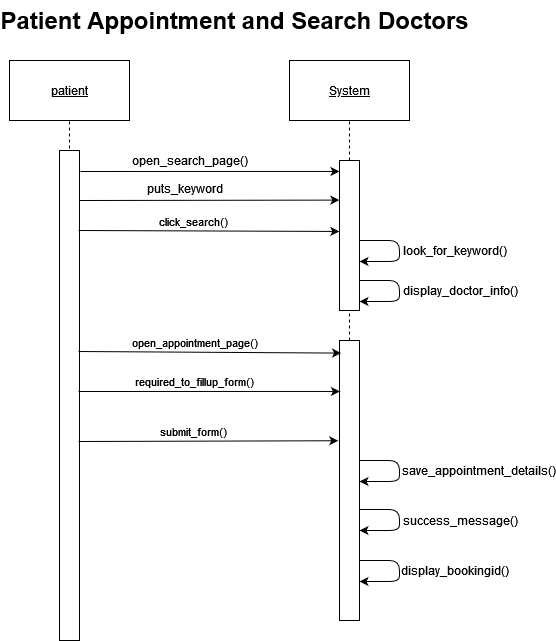

The diagram above was exported from draw.io. Its source (the exported page's mxGraphModel, read from the mxfile embedded in the PNG):
<mxGraphModel dx="625" dy="751" grid="1" gridSize="10" guides="1" tooltips="1" connect="1" arrows="1" fold="1" page="1" pageScale="1" pageWidth="850" pageHeight="1100" math="0" shadow="0">
  <root>
    <mxCell id="0" />
    <mxCell id="1" parent="0" />
    <mxCell id="qnXlQ6hsgcJRYSCEZUMd-1" value="&lt;u&gt;patient&lt;/u&gt;" style="rounded=0;whiteSpace=wrap;html=1;" vertex="1" parent="1">
      <mxGeometry x="200" y="80" width="120" height="60" as="geometry" />
    </mxCell>
    <mxCell id="qnXlQ6hsgcJRYSCEZUMd-2" value="&lt;u&gt;System&lt;/u&gt;" style="rounded=0;whiteSpace=wrap;html=1;" vertex="1" parent="1">
      <mxGeometry x="480" y="80" width="120" height="60" as="geometry" />
    </mxCell>
    <mxCell id="qnXlQ6hsgcJRYSCEZUMd-3" value="" style="endArrow=none;dashed=1;html=1;entryX=0.5;entryY=1;entryDx=0;entryDy=0;" edge="1" parent="1" target="qnXlQ6hsgcJRYSCEZUMd-1">
      <mxGeometry width="50" height="50" relative="1" as="geometry">
        <mxPoint x="260" y="600" as="sourcePoint" />
        <mxPoint x="410" y="360" as="targetPoint" />
      </mxGeometry>
    </mxCell>
    <mxCell id="qnXlQ6hsgcJRYSCEZUMd-4" value="" style="endArrow=none;dashed=1;html=1;entryX=0.5;entryY=1;entryDx=0;entryDy=0;" edge="1" parent="1" target="qnXlQ6hsgcJRYSCEZUMd-2">
      <mxGeometry width="50" height="50" relative="1" as="geometry">
        <mxPoint x="540" y="600" as="sourcePoint" />
        <mxPoint x="410" y="360" as="targetPoint" />
      </mxGeometry>
    </mxCell>
    <mxCell id="qnXlQ6hsgcJRYSCEZUMd-5" value="" style="html=1;points=[];perimeter=orthogonalPerimeter;" vertex="1" parent="1">
      <mxGeometry x="250" y="170" width="20" height="490" as="geometry" />
    </mxCell>
    <mxCell id="qnXlQ6hsgcJRYSCEZUMd-6" value="" style="html=1;points=[];perimeter=orthogonalPerimeter;" vertex="1" parent="1">
      <mxGeometry x="530" y="180" width="20" height="150" as="geometry" />
    </mxCell>
    <mxCell id="qnXlQ6hsgcJRYSCEZUMd-7" value="" style="html=1;points=[];perimeter=orthogonalPerimeter;" vertex="1" parent="1">
      <mxGeometry x="530" y="360" width="20" height="280" as="geometry" />
    </mxCell>
    <mxCell id="qnXlQ6hsgcJRYSCEZUMd-10" value="" style="endArrow=classic;html=1;entryX=0;entryY=0.073;entryDx=0;entryDy=0;entryPerimeter=0;" edge="1" parent="1" target="qnXlQ6hsgcJRYSCEZUMd-6">
      <mxGeometry width="50" height="50" relative="1" as="geometry">
        <mxPoint x="271" y="191" as="sourcePoint" />
        <mxPoint x="510" y="191" as="targetPoint" />
      </mxGeometry>
    </mxCell>
    <mxCell id="qnXlQ6hsgcJRYSCEZUMd-11" value="" style="endArrow=classic;html=1;entryX=-0.007;entryY=0.264;entryDx=0;entryDy=0;entryPerimeter=0;" edge="1" parent="1" target="qnXlQ6hsgcJRYSCEZUMd-6">
      <mxGeometry width="50" height="50" relative="1" as="geometry">
        <mxPoint x="270" y="220" as="sourcePoint" />
        <mxPoint x="510" y="221" as="targetPoint" />
      </mxGeometry>
    </mxCell>
    <mxCell id="qnXlQ6hsgcJRYSCEZUMd-12" value="" style="endArrow=classic;html=1;entryX=-0.007;entryY=0.473;entryDx=0;entryDy=0;entryPerimeter=0;" edge="1" parent="1" target="qnXlQ6hsgcJRYSCEZUMd-6">
      <mxGeometry width="50" height="50" relative="1" as="geometry">
        <mxPoint x="269" y="250" as="sourcePoint" />
        <mxPoint x="510" y="248" as="targetPoint" />
      </mxGeometry>
    </mxCell>
    <mxCell id="qnXlQ6hsgcJRYSCEZUMd-21" value="click_search()" style="edgeLabel;html=1;align=center;verticalAlign=middle;resizable=0;points=[];" vertex="1" connectable="0" parent="qnXlQ6hsgcJRYSCEZUMd-12">
      <mxGeometry x="-0.135" y="-1" relative="1" as="geometry">
        <mxPoint x="2" y="-11" as="offset" />
      </mxGeometry>
    </mxCell>
    <mxCell id="qnXlQ6hsgcJRYSCEZUMd-13" value="open_search_page()" style="text;html=1;align=center;verticalAlign=middle;resizable=0;points=[];autosize=1;strokeColor=none;" vertex="1" parent="1">
      <mxGeometry x="315" y="170" width="130" height="20" as="geometry" />
    </mxCell>
    <mxCell id="qnXlQ6hsgcJRYSCEZUMd-14" value="" style="endArrow=classic;html=1;" edge="1" parent="1">
      <mxGeometry width="50" height="50" relative="1" as="geometry">
        <mxPoint x="550" y="260" as="sourcePoint" />
        <mxPoint x="550" y="281" as="targetPoint" />
        <Array as="points">
          <mxPoint x="590" y="260" />
          <mxPoint x="590" y="281" />
        </Array>
      </mxGeometry>
    </mxCell>
    <mxCell id="qnXlQ6hsgcJRYSCEZUMd-15" value="" style="endArrow=classic;html=1;" edge="1" parent="1">
      <mxGeometry width="50" height="50" relative="1" as="geometry">
        <mxPoint x="550" y="300" as="sourcePoint" />
        <mxPoint x="550" y="321" as="targetPoint" />
        <Array as="points">
          <mxPoint x="590" y="300" />
          <mxPoint x="590" y="321" />
        </Array>
      </mxGeometry>
    </mxCell>
    <mxCell id="qnXlQ6hsgcJRYSCEZUMd-18" value="&lt;div&gt;look_for_keyword()&lt;/div&gt;" style="text;html=1;strokeColor=none;fillColor=none;align=center;verticalAlign=middle;whiteSpace=wrap;rounded=0;" vertex="1" parent="1">
      <mxGeometry x="626" y="260" width="40" height="20" as="geometry" />
    </mxCell>
    <mxCell id="qnXlQ6hsgcJRYSCEZUMd-19" value="&lt;div&gt;display_doctor_info()&lt;/div&gt;" style="text;html=1;strokeColor=none;fillColor=none;align=center;verticalAlign=middle;whiteSpace=wrap;rounded=0;" vertex="1" parent="1">
      <mxGeometry x="631" y="300" width="40" height="20" as="geometry" />
    </mxCell>
    <mxCell id="qnXlQ6hsgcJRYSCEZUMd-20" value="puts_keyword" style="text;html=1;align=center;verticalAlign=middle;resizable=0;points=[];autosize=1;strokeColor=none;" vertex="1" parent="1">
      <mxGeometry x="330" y="198" width="90" height="20" as="geometry" />
    </mxCell>
    <mxCell id="qnXlQ6hsgcJRYSCEZUMd-22" value="" style="endArrow=classic;html=1;entryX=0.079;entryY=0.045;entryDx=0;entryDy=0;entryPerimeter=0;" edge="1" parent="1" target="qnXlQ6hsgcJRYSCEZUMd-7">
      <mxGeometry width="50" height="50" relative="1" as="geometry">
        <mxPoint x="269" y="371" as="sourcePoint" />
        <mxPoint x="510" y="370" as="targetPoint" />
      </mxGeometry>
    </mxCell>
    <mxCell id="qnXlQ6hsgcJRYSCEZUMd-23" value="&lt;div&gt;open_appointment_page()&lt;/div&gt;" style="edgeLabel;html=1;align=center;verticalAlign=middle;resizable=0;points=[];" vertex="1" connectable="0" parent="qnXlQ6hsgcJRYSCEZUMd-22">
      <mxGeometry x="-0.135" y="-1" relative="1" as="geometry">
        <mxPoint x="2" y="-11" as="offset" />
      </mxGeometry>
    </mxCell>
    <mxCell id="qnXlQ6hsgcJRYSCEZUMd-24" value="" style="endArrow=classic;html=1;entryX=0.021;entryY=0.182;entryDx=0;entryDy=0;entryPerimeter=0;" edge="1" parent="1" target="qnXlQ6hsgcJRYSCEZUMd-7">
      <mxGeometry width="50" height="50" relative="1" as="geometry">
        <mxPoint x="269" y="411" as="sourcePoint" />
        <mxPoint x="520" y="409" as="targetPoint" />
      </mxGeometry>
    </mxCell>
    <mxCell id="qnXlQ6hsgcJRYSCEZUMd-25" value="required_to_fillup_form()" style="edgeLabel;html=1;align=center;verticalAlign=middle;resizable=0;points=[];" vertex="1" connectable="0" parent="qnXlQ6hsgcJRYSCEZUMd-24">
      <mxGeometry x="-0.135" y="-1" relative="1" as="geometry">
        <mxPoint x="2" y="-11" as="offset" />
      </mxGeometry>
    </mxCell>
    <mxCell id="qnXlQ6hsgcJRYSCEZUMd-26" value="" style="endArrow=classic;html=1;entryX=-0.064;entryY=0.358;entryDx=0;entryDy=0;entryPerimeter=0;" edge="1" parent="1" target="qnXlQ6hsgcJRYSCEZUMd-7">
      <mxGeometry width="50" height="50" relative="1" as="geometry">
        <mxPoint x="269" y="461" as="sourcePoint" />
        <mxPoint x="510" y="460" as="targetPoint" />
      </mxGeometry>
    </mxCell>
    <mxCell id="qnXlQ6hsgcJRYSCEZUMd-27" value="submit_form()" style="edgeLabel;html=1;align=center;verticalAlign=middle;resizable=0;points=[];" vertex="1" connectable="0" parent="qnXlQ6hsgcJRYSCEZUMd-26">
      <mxGeometry x="-0.135" y="-1" relative="1" as="geometry">
        <mxPoint x="2" y="-11" as="offset" />
      </mxGeometry>
    </mxCell>
    <mxCell id="qnXlQ6hsgcJRYSCEZUMd-28" value="" style="endArrow=classic;html=1;" edge="1" parent="1">
      <mxGeometry width="50" height="50" relative="1" as="geometry">
        <mxPoint x="550" y="480" as="sourcePoint" />
        <mxPoint x="550" y="501" as="targetPoint" />
        <Array as="points">
          <mxPoint x="590" y="480" />
          <mxPoint x="590" y="501" />
        </Array>
      </mxGeometry>
    </mxCell>
    <mxCell id="qnXlQ6hsgcJRYSCEZUMd-29" value="" style="endArrow=classic;html=1;" edge="1" parent="1">
      <mxGeometry width="50" height="50" relative="1" as="geometry">
        <mxPoint x="550" y="529" as="sourcePoint" />
        <mxPoint x="550" y="550" as="targetPoint" />
        <Array as="points">
          <mxPoint x="590" y="529" />
          <mxPoint x="590" y="550" />
        </Array>
      </mxGeometry>
    </mxCell>
    <mxCell id="qnXlQ6hsgcJRYSCEZUMd-30" value="" style="endArrow=classic;html=1;" edge="1" parent="1">
      <mxGeometry width="50" height="50" relative="1" as="geometry">
        <mxPoint x="550" y="580" as="sourcePoint" />
        <mxPoint x="550" y="601" as="targetPoint" />
        <Array as="points">
          <mxPoint x="590" y="580" />
          <mxPoint x="590" y="601" />
        </Array>
      </mxGeometry>
    </mxCell>
    <mxCell id="qnXlQ6hsgcJRYSCEZUMd-31" value="save_appointment_details()" style="text;html=1;strokeColor=none;fillColor=none;align=center;verticalAlign=middle;whiteSpace=wrap;rounded=0;" vertex="1" parent="1">
      <mxGeometry x="650" y="480" width="40" height="20" as="geometry" />
    </mxCell>
    <mxCell id="qnXlQ6hsgcJRYSCEZUMd-32" value="&lt;div&gt;success_message()&lt;/div&gt;" style="text;html=1;strokeColor=none;fillColor=none;align=center;verticalAlign=middle;whiteSpace=wrap;rounded=0;" vertex="1" parent="1">
      <mxGeometry x="631" y="530" width="40" height="20" as="geometry" />
    </mxCell>
    <mxCell id="qnXlQ6hsgcJRYSCEZUMd-33" value="&lt;div&gt;display_bookingid()&lt;/div&gt;" style="text;html=1;strokeColor=none;fillColor=none;align=center;verticalAlign=middle;whiteSpace=wrap;rounded=0;" vertex="1" parent="1">
      <mxGeometry x="626" y="580" width="40" height="20" as="geometry" />
    </mxCell>
    <mxCell id="qnXlQ6hsgcJRYSCEZUMd-35" value="Patient Appointment and Search Doctors" style="text;strokeColor=none;fillColor=none;html=1;fontSize=24;fontStyle=1;verticalAlign=middle;align=center;" vertex="1" parent="1">
      <mxGeometry x="375" y="20" width="100" height="40" as="geometry" />
    </mxCell>
  </root>
</mxGraphModel>